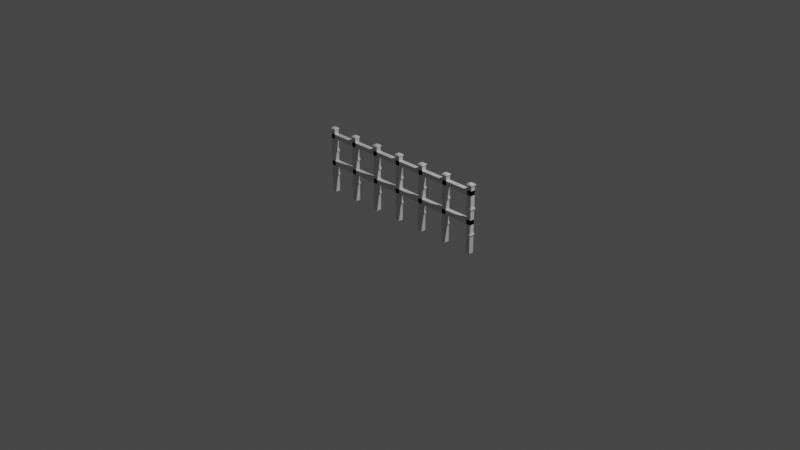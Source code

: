 # Source: corpsgarde.blend  (saved by Blender 2.81.16; exported with 4.5.12 LTS)
import bpy
from mathutils import Matrix  # noqa: F401  (used for matrix-valued properties, if any)

bpy.ops.wm.read_factory_settings(use_empty=True)
scene = bpy.context.scene
scene.name = 'Scene'

# ---- collections
col_collection = bpy.data.collections.new('Collection'); scene.collection.children.link(col_collection)

# ---- materials (node trees are filled in below, after node groups)
mat_material = bpy.data.materials.new('Material')
mat_material.alpha_threshold = 0.0
mat_material.use_transparent_shadow = False
mat_material.line_color = (0.0, 0.0, 0.0, 1.0)

# ---- material node trees
mat_material.use_nodes = True; mat_material.node_tree.nodes.clear()
_N = mat_material.node_tree.nodes; _L = mat_material.node_tree.links
n0 = _N.new('ShaderNodeOutputMaterial'); n0.name = 'Material Output'; n0.location = (300, 300)
n1 = _N.new('ShaderNodeBsdfPrincipled'); n1.name = 'Principled BSDF'; n1.location = (10, 300)
n1.distribution = 'GGX'
n1.subsurface_method = 'BURLEY'
n1.inputs[0].default_value = (0.7357, 0.7357, 0.7357, 1.0)
n1.inputs[2].default_value = 0.4
n1.inputs[3].default_value = 1.45
n1.inputs[27].default_value = (0.0, 0.0, 0.0, 1.0)
n1.inputs[28].default_value = 1.0
_L.new(n1.outputs[0], n0.inputs[0])
n0.is_active_output = True

# ---- world
world_world = bpy.data.worlds.new('World'); scene.world = world_world
world_world.use_nodes = True; world_world.node_tree.nodes.clear()
_N = world_world.node_tree.nodes; _L = world_world.node_tree.links
n0 = _N.new('ShaderNodeOutputWorld'); n0.name = 'World Output'; n0.location = (300, 300)
n1 = _N.new('ShaderNodeBackground'); n1.name = 'Background'; n1.location = (10, 300)
n1.inputs[0].default_value = (0.05088, 0.05088, 0.05088, 1.0)
_L.new(n1.outputs[0], n0.inputs[0])
n0.is_active_output = True
world_world.color = (0.05088, 0.05088, 0.05088)
world_world.use_sun_shadow = False
world_world.sun_shadow_jitter_overblur = 0.0

# ---- cameras
cam_camera = bpy.data.cameras.new('Camera')
cam_camera.clip_end = 100.0
cam_camera.ortho_scale = 7.314

# ---- lights
light_light = bpy.data.lights.new('Light', 'POINT')
light_light.transmission_factor = 0.0
light_light.energy = 1000.0
light_light.shadow_soft_size = 0.1
light_light.shadow_maximum_resolution = 0.006
light_light.use_absolute_resolution = True

# ---- meshes
me_cube_002 = bpy.data.meshes.new('Cube.002')
me_cube_002.from_pydata([(-1.0, -0.025, 0.5957), (-1.0, -0.025, 0.6457), (-1.0, 0.025, 0.5957), (-1.0, 0.025, 0.6457), (1.0, -0.025, 0.5957), (1.0, -0.025, 0.6457), (1.0, 0.025, 0.5957), (1.0, 0.025, 0.6457), (-0.95, 0.025, 0.6808), (-0.95, 0.025, -0.009228), (-0.95, -0.025, 0.6808), (-0.95, -0.025, -0.009228), (-1.0, 0.025, 0.6808), (-1.0, 0.025, -0.009228), (-1.0, -0.025, 0.6808), (-1.0, -0.025, -0.009228), (-0.95, 0.025, 0.429), (-1.0, -0.025, 0.429), (-0.95, -0.025, 0.429), (-1.0, 0.025, 0.429), (-1.0, -0.025, 0.4784), (-0.95, 0.025, 0.4784), (-0.95, -0.025, 0.4784), (-1.0, 0.025, 0.4784), (-0.95, 0.025, 0.2099), (-0.95, -0.025, 0.2099), (-1.0, 0.025, 0.2099), (-1.0, -0.025, 0.2099), (-0.95, 0.025, 0.1604), (-0.95, -0.025, 0.1604), (-1.0, 0.025, 0.1604), (-1.0, -0.025, 0.1604), (-0.9425, 0.0325, 0.4537), (-0.9425, -0.0325, 0.4537), (-1.007, 0.0325, 0.4537), (-0.975, 0.025, 0.429), (-0.95, 0.0, 0.429), (-1.0, 0.0, 0.429), (-0.975, -0.025, 0.429), (-1.007, -0.0325, 0.4537), (-0.975, 0.025, 0.4784), (-0.95, 0.0, 0.4784), (-1.0, 0.0, 0.4784), (-0.975, -0.025, 0.4784), (-0.975, -0.0325, 0.4537), (-1.007, 0.0, 0.4537), (-0.9425, 0.0, 0.4537), (-0.975, 0.0325, 0.4537), (-1.007, -0.0325, 0.1852), (-0.975, -0.025, 0.2099), (-1.0, 0.0, 0.2099), (-0.95, 0.0, 0.2099), (-0.975, 0.025, 0.2099), (-0.9425, 0.0325, 0.1852), (-0.9425, -0.0325, 0.1852), (-1.007, 0.0325, 0.1852), (-0.975, 0.025, 0.1604), (-0.95, 0.0, 0.1604), (-1.0, 0.0, 0.1604), (-0.975, -0.025, 0.1604), (-0.975, 0.0325, 0.1852), (-0.9425, 0.0, 0.1852), (-1.007, 0.0, 0.1852), (-0.975, -0.0325, 0.1852), (-0.9425, -0.0325, 0.7008), (-1.007, -0.0325, 0.7008), (-0.9425, 0.0325, 0.7008), (-1.007, 0.0325, 0.7008), (-0.95, -0.025, 0.7108), (-1.0, -0.025, 0.7108), (-0.95, 0.025, 0.7108), (-1.0, 0.025, 0.7108), (-0.625, 0.025, 0.6808), (-0.625, 0.025, -0.009228), (-0.625, -0.025, 0.6808), (-0.625, -0.025, -0.009228), (-0.675, 0.025, 0.6808), (-0.675, 0.025, -0.009228), (-0.675, -0.025, 0.6808), (-0.675, -0.025, -0.009228), (-0.625, 0.025, 0.429), (-0.675, -0.025, 0.429), (-0.625, -0.025, 0.429), (-0.675, 0.025, 0.429), (-0.675, -0.025, 0.4784), (-0.625, 0.025, 0.4784), (-0.625, -0.025, 0.4784), (-0.675, 0.025, 0.4784), (-0.625, 0.025, 0.2099), (-0.625, -0.025, 0.2099), (-0.675, 0.025, 0.2099), (-0.675, -0.025, 0.2099), (-0.625, 0.025, 0.1604), (-0.625, -0.025, 0.1604), (-0.675, 0.025, 0.1604), (-0.675, -0.025, 0.1604), (-0.6175, 0.0325, 0.4537), (-0.6175, -0.0325, 0.4537), (-0.6825, 0.0325, 0.4537), (-0.65, 0.025, 0.429), (-0.625, 0.0, 0.429), (-0.675, 0.0, 0.429), (-0.65, -0.025, 0.429), (-0.6825, -0.0325, 0.4537), (-0.65, 0.025, 0.4784), (-0.625, 0.0, 0.4784), (-0.675, 0.0, 0.4784), (-0.65, -0.025, 0.4784), (-0.65, -0.0325, 0.4537), (-0.6825, 0.0, 0.4537), (-0.6175, 0.0, 0.4537), (-0.65, 0.0325, 0.4537), (-0.6825, -0.0325, 0.1852), (-0.65, -0.025, 0.2099), (-0.675, 0.0, 0.2099), (-0.625, 0.0, 0.2099), (-0.65, 0.025, 0.2099), (-0.6175, 0.0325, 0.1852), (-0.6175, -0.0325, 0.1852), (-0.6825, 0.0325, 0.1852), (-0.65, 0.025, 0.1604), (-0.625, 0.0, 0.1604), (-0.675, 0.0, 0.1604), (-0.65, -0.025, 0.1604), (-0.65, 0.0325, 0.1852), (-0.6175, 0.0, 0.1852), (-0.6825, 0.0, 0.1852), (-0.65, -0.0325, 0.1852), (-0.6175, -0.0325, 0.7008), (-0.6825, -0.0325, 0.7008), (-0.6175, 0.0325, 0.7008), (-0.6825, 0.0325, 0.7008), (-0.625, -0.025, 0.7108), (-0.675, -0.025, 0.7108), (-0.625, 0.025, 0.7108), (-0.675, 0.025, 0.7108), (-0.3, 0.025, 0.6808), (-0.3, 0.025, -0.009228), (-0.3, -0.025, 0.6808), (-0.3, -0.025, -0.009228), (-0.35, 0.025, 0.6808), (-0.35, 0.025, -0.009228), (-0.35, -0.025, 0.6808), (-0.35, -0.025, -0.009228), (-0.3, 0.025, 0.429), (-0.35, -0.025, 0.429), (-0.3, -0.025, 0.429), (-0.35, 0.025, 0.429), (-0.35, -0.025, 0.4784), (-0.3, 0.025, 0.4784), (-0.3, -0.025, 0.4784), (-0.35, 0.025, 0.4784), (-0.3, 0.025, 0.2099), (-0.3, -0.025, 0.2099), (-0.35, 0.025, 0.2099), (-0.35, -0.025, 0.2099), (-0.3, 0.025, 0.1604), (-0.3, -0.025, 0.1604), (-0.35, 0.025, 0.1604), (-0.35, -0.025, 0.1604), (-0.2925, 0.0325, 0.4537), (-0.2925, -0.0325, 0.4537), (-0.3575, 0.0325, 0.4537), (-0.325, 0.025, 0.429), (-0.3, 0.0, 0.429), (-0.35, 0.0, 0.429), (-0.325, -0.025, 0.429), (-0.3575, -0.0325, 0.4537), (-0.325, 0.025, 0.4784), (-0.3, 0.0, 0.4784), (-0.35, 0.0, 0.4784), (-0.325, -0.025, 0.4784), (-0.325, -0.0325, 0.4537), (-0.3575, 0.0, 0.4537), (-0.2925, 0.0, 0.4537), (-0.325, 0.0325, 0.4537), (-0.3575, -0.0325, 0.1852), (-0.325, -0.025, 0.2099), (-0.35, 0.0, 0.2099), (-0.3, 0.0, 0.2099), (-0.325, 0.025, 0.2099), (-0.2925, 0.0325, 0.1852), (-0.2925, -0.0325, 0.1852), (-0.3575, 0.0325, 0.1852), (-0.325, 0.025, 0.1604), (-0.3, 0.0, 0.1604), (-0.35, 0.0, 0.1604), (-0.325, -0.025, 0.1604), (-0.325, 0.0325, 0.1852), (-0.2925, 0.0, 0.1852), (-0.3575, 0.0, 0.1852), (-0.325, -0.0325, 0.1852), (-0.2925, -0.0325, 0.7008), (-0.3575, -0.0325, 0.7008), (-0.2925, 0.0325, 0.7008), (-0.3575, 0.0325, 0.7008), (-0.3, -0.025, 0.7108), (-0.35, -0.025, 0.7108), (-0.3, 0.025, 0.7108), (-0.35, 0.025, 0.7108), (0.025, 0.025, 0.6808), (0.025, 0.025, -0.009228), (0.025, -0.025, 0.6808), (0.025, -0.025, -0.009228), (-0.025, 0.025, 0.6808), (-0.025, 0.025, -0.009228), (-0.025, -0.025, 0.6808), (-0.025, -0.025, -0.009228), (0.025, 0.025, 0.429), (-0.025, -0.025, 0.429), (0.025, -0.025, 0.429), (-0.025, 0.025, 0.429), (-0.025, -0.025, 0.4784), (0.025, 0.025, 0.4784), (0.025, -0.025, 0.4784), (-0.025, 0.025, 0.4784), (0.025, 0.025, 0.2099), (0.025, -0.025, 0.2099), (-0.025, 0.025, 0.2099), (-0.025, -0.025, 0.2099), (0.025, 0.025, 0.1604), (0.025, -0.025, 0.1604), (-0.025, 0.025, 0.1604), (-0.025, -0.025, 0.1604), (0.0325, 0.0325, 0.4537), (0.0325, -0.0325, 0.4537), (-0.0325, 0.0325, 0.4537), (2.98e-07, 0.025, 0.429), (0.025, 0.0, 0.429), (-0.025, 0.0, 0.429), (2.98e-07, -0.025, 0.429), (-0.0325, -0.0325, 0.4537), (2.98e-07, 0.025, 0.4784), (0.025, 0.0, 0.4784), (-0.025, 0.0, 0.4784), (2.98e-07, -0.025, 0.4784), (2.98e-07, -0.0325, 0.4537), (-0.0325, 0.0, 0.4537), (0.0325, 0.0, 0.4537), (2.98e-07, 0.0325, 0.4537), (-0.0325, -0.0325, 0.1852), (2.98e-07, -0.025, 0.2099), (-0.025, 0.0, 0.2099), (0.025, 0.0, 0.2099), (2.98e-07, 0.025, 0.2099), (0.0325, 0.0325, 0.1852), (0.0325, -0.0325, 0.1852), (-0.0325, 0.0325, 0.1852), (2.98e-07, 0.025, 0.1604), (0.025, 0.0, 0.1604), (-0.025, 0.0, 0.1604), (2.98e-07, -0.025, 0.1604), (2.98e-07, 0.0325, 0.1852), (0.0325, 0.0, 0.1852), (-0.0325, 0.0, 0.1852), (2.98e-07, -0.0325, 0.1852), (0.0325, -0.0325, 0.7008), (-0.0325, -0.0325, 0.7008), (0.0325, 0.0325, 0.7008), (-0.0325, 0.0325, 0.7008), (0.025, -0.025, 0.7108), (-0.025, -0.025, 0.7108), (0.025, 0.025, 0.7108), (-0.025, 0.025, 0.7108), (0.35, 0.025, 0.6808), (0.35, 0.025, -0.009228), (0.35, -0.025, 0.6808), (0.35, -0.025, -0.009228), (0.3, 0.025, 0.6808), (0.3, 0.025, -0.009228), (0.3, -0.025, 0.6808), (0.3, -0.025, -0.009228), (0.35, 0.025, 0.429), (0.3, -0.025, 0.429), (0.35, -0.025, 0.429), (0.3, 0.025, 0.429), (0.3, -0.025, 0.4784), (0.35, 0.025, 0.4784), (0.35, -0.025, 0.4784), (0.3, 0.025, 0.4784), (0.35, 0.025, 0.2099), (0.35, -0.025, 0.2099), (0.3, 0.025, 0.2099), (0.3, -0.025, 0.2099), (0.35, 0.025, 0.1604), (0.35, -0.025, 0.1604), (0.3, 0.025, 0.1604), (0.3, -0.025, 0.1604), (0.3575, 0.0325, 0.4537), (0.3575, -0.0325, 0.4537), (0.2925, 0.0325, 0.4537), (0.325, 0.025, 0.429), (0.35, 0.0, 0.429), (0.3, 0.0, 0.429), (0.325, -0.025, 0.429), (0.2925, -0.0325, 0.4537), (0.325, 0.025, 0.4784), (0.35, 0.0, 0.4784), (0.3, 0.0, 0.4784), (0.325, -0.025, 0.4784), (0.325, -0.0325, 0.4537), (0.2925, 0.0, 0.4537), (0.3575, 0.0, 0.4537), (0.325, 0.0325, 0.4537), (0.2925, -0.0325, 0.1852), (0.325, -0.025, 0.2099), (0.3, 0.0, 0.2099), (0.35, 0.0, 0.2099), (0.325, 0.025, 0.2099), (0.3575, 0.0325, 0.1852), (0.3575, -0.0325, 0.1852), (0.2925, 0.0325, 0.1852), (0.325, 0.025, 0.1604), (0.35, 0.0, 0.1604), (0.3, 0.0, 0.1604), (0.325, -0.025, 0.1604), (0.325, 0.0325, 0.1852), (0.3575, 0.0, 0.1852), (0.2925, 0.0, 0.1852), (0.325, -0.0325, 0.1852), (0.3575, -0.0325, 0.7008), (0.2925, -0.0325, 0.7008), (0.3575, 0.0325, 0.7008), (0.2925, 0.0325, 0.7008), (0.35, -0.025, 0.7108), (0.3, -0.025, 0.7108), (0.35, 0.025, 0.7108), (0.3, 0.025, 0.7108), (0.675, 0.025, 0.6808), (0.675, 0.025, -0.009228), (0.675, -0.025, 0.6808), (0.675, -0.025, -0.009228), (0.625, 0.025, 0.6808), (0.625, 0.025, -0.009228), (0.625, -0.025, 0.6808), (0.625, -0.025, -0.009228), (0.675, 0.025, 0.429), (0.625, -0.025, 0.429), (0.675, -0.025, 0.429), (0.625, 0.025, 0.429), (0.625, -0.025, 0.4784), (0.675, 0.025, 0.4784), (0.675, -0.025, 0.4784), (0.625, 0.025, 0.4784), (0.675, 0.025, 0.2099), (0.675, -0.025, 0.2099), (0.625, 0.025, 0.2099), (0.625, -0.025, 0.2099), (0.675, 0.025, 0.1604), (0.675, -0.025, 0.1604), (0.625, 0.025, 0.1604), (0.625, -0.025, 0.1604), (0.6825, 0.0325, 0.4537), (0.6825, -0.0325, 0.4537), (0.6175, 0.0325, 0.4537), (0.65, 0.025, 0.429), (0.675, 0.0, 0.429), (0.625, 0.0, 0.429), (0.65, -0.025, 0.429), (0.6175, -0.0325, 0.4537), (0.65, 0.025, 0.4784), (0.675, 0.0, 0.4784), (0.625, 0.0, 0.4784), (0.65, -0.025, 0.4784), (0.65, -0.0325, 0.4537), (0.6175, 0.0, 0.4537), (0.6825, 0.0, 0.4537), (0.65, 0.0325, 0.4537), (0.6175, -0.0325, 0.1852), (0.65, -0.025, 0.2099), (0.625, 0.0, 0.2099), (0.675, 0.0, 0.2099), (0.65, 0.025, 0.2099), (0.6825, 0.0325, 0.1852), (0.6825, -0.0325, 0.1852), (0.6175, 0.0325, 0.1852), (0.65, 0.025, 0.1604), (0.675, 0.0, 0.1604), (0.625, 0.0, 0.1604), (0.65, -0.025, 0.1604), (0.65, 0.0325, 0.1852), (0.6825, 0.0, 0.1852), (0.6175, 0.0, 0.1852), (0.65, -0.0325, 0.1852), (0.6825, -0.0325, 0.7008), (0.6175, -0.0325, 0.7008), (0.6825, 0.0325, 0.7008), (0.6175, 0.0325, 0.7008), (0.675, -0.025, 0.7108), (0.625, -0.025, 0.7108), (0.675, 0.025, 0.7108), (0.625, 0.025, 0.7108), (1.0, 0.025, 0.6808), (1.0, 0.025, -0.009228), (1.0, -0.025, 0.6808), (1.0, -0.025, -0.009228), (0.95, 0.025, 0.6808), (0.95, 0.025, -0.009228), (0.95, -0.025, 0.6808), (0.95, -0.025, -0.009228), (1.0, 0.025, 0.429), (0.95, -0.025, 0.429), (1.0, -0.025, 0.429), (0.95, 0.025, 0.429), (0.95, -0.025, 0.4784), (1.0, 0.025, 0.4784), (1.0, -0.025, 0.4784), (0.95, 0.025, 0.4784), (1.0, 0.025, 0.2099), (1.0, -0.025, 0.2099), (0.95, 0.025, 0.2099), (0.95, -0.025, 0.2099), (1.0, 0.025, 0.1604), (1.0, -0.025, 0.1604), (0.95, 0.025, 0.1604), (0.95, -0.025, 0.1604), (1.008, 0.0325, 0.4537), (1.008, -0.0325, 0.4537), (0.9425, 0.0325, 0.4537), (0.975, 0.025, 0.429), (1.0, 0.0, 0.429), (0.95, 0.0, 0.429), (0.975, -0.025, 0.429), (0.9425, -0.0325, 0.4537), (0.975, 0.025, 0.4784), (1.0, 0.0, 0.4784), (0.95, 0.0, 0.4784), (0.975, -0.025, 0.4784), (0.975, -0.0325, 0.4537), (0.9425, 0.0, 0.4537), (1.008, 0.0, 0.4537), (0.975, 0.0325, 0.4537), (0.9425, -0.0325, 0.1852), (0.975, -0.025, 0.2099), (0.95, 0.0, 0.2099), (1.0, 0.0, 0.2099), (0.975, 0.025, 0.2099), (1.008, 0.0325, 0.1852), (1.008, -0.0325, 0.1852), (0.9425, 0.0325, 0.1852), (0.975, 0.025, 0.1604), (1.0, 0.0, 0.1604), (0.95, 0.0, 0.1604), (0.975, -0.025, 0.1604), (0.975, 0.0325, 0.1852), (1.008, 0.0, 0.1852), (0.9425, 0.0, 0.1852), (0.975, -0.0325, 0.1852), (1.008, -0.0325, 0.7008), (0.9425, -0.0325, 0.7008), (1.008, 0.0325, 0.7008), (0.9425, 0.0325, 0.7008), (1.0, -0.025, 0.7108), (0.95, -0.025, 0.7108), (1.0, 0.025, 0.7108), (0.95, 0.025, 0.7108), (-1.0, -0.025, 0.2923), (-1.0, -0.025, 0.3423), (-1.0, 0.025, 0.2923), (-1.0, 0.025, 0.3423), (1.0, -0.025, 0.2923), (1.0, -0.025, 0.3423), (1.0, 0.025, 0.2923), (1.0, 0.025, 0.3423)], [], [(0, 1, 3, 2), (2, 3, 7, 6), (6, 7, 5, 4), (4, 5, 1, 0), (2, 6, 4, 0), (7, 3, 1, 5), (12, 14, 65, 67), (22, 10, 14, 20, 43), (20, 14, 12, 23, 42), (13, 9, 11, 15), (21, 8, 10, 22, 41), (23, 12, 8, 21, 40), (26, 19, 35, 16, 24, 52), (24, 16, 36, 18, 25, 51), (27, 17, 37, 19, 26, 50), (25, 18, 38, 17, 27, 49), (47, 40, 21, 32), (46, 41, 22, 33), (45, 42, 23, 34), (44, 43, 20, 39), (63, 49, 27, 48), (62, 50, 26, 55), (61, 51, 25, 54), (60, 52, 24, 53), (13, 30, 56, 28, 9), (9, 28, 57, 29, 11), (15, 31, 58, 30, 13), (11, 29, 59, 31, 15), (38, 44, 39, 17), (18, 33, 44, 38), (33, 22, 43, 44), (37, 45, 34, 19), (17, 39, 45, 37), (39, 20, 42, 45), (36, 46, 33, 18), (16, 32, 46, 36), (32, 21, 41, 46), (35, 47, 32, 16), (19, 34, 47, 35), (34, 23, 40, 47), (56, 60, 53, 28), (30, 55, 60, 56), (55, 26, 52, 60), (57, 61, 54, 29), (28, 53, 61, 57), (53, 24, 51, 61), (58, 62, 55, 30), (31, 48, 62, 58), (48, 27, 50, 62), (59, 63, 48, 31), (29, 54, 63, 59), (54, 25, 49, 63), (66, 67, 71, 70), (10, 8, 66, 64), (8, 12, 67, 66), (14, 10, 64, 65), (70, 71, 69, 68), (64, 66, 70, 68), (67, 65, 69, 71), (65, 64, 68, 69), (76, 78, 129, 131), (86, 74, 78, 84, 107), (84, 78, 76, 87, 106), (77, 73, 75, 79), (85, 72, 74, 86, 105), (87, 76, 72, 85, 104), (90, 83, 99, 80, 88, 116), (88, 80, 100, 82, 89, 115), (91, 81, 101, 83, 90, 114), (89, 82, 102, 81, 91, 113), (111, 104, 85, 96), (110, 105, 86, 97), (109, 106, 87, 98), (108, 107, 84, 103), (127, 113, 91, 112), (126, 114, 90, 119), (125, 115, 89, 118), (124, 116, 88, 117), (77, 94, 120, 92, 73), (73, 92, 121, 93, 75), (79, 95, 122, 94, 77), (75, 93, 123, 95, 79), (102, 108, 103, 81), (82, 97, 108, 102), (97, 86, 107, 108), (101, 109, 98, 83), (81, 103, 109, 101), (103, 84, 106, 109), (100, 110, 97, 82), (80, 96, 110, 100), (96, 85, 105, 110), (99, 111, 96, 80), (83, 98, 111, 99), (98, 87, 104, 111), (120, 124, 117, 92), (94, 119, 124, 120), (119, 90, 116, 124), (121, 125, 118, 93), (92, 117, 125, 121), (117, 88, 115, 125), (122, 126, 119, 94), (95, 112, 126, 122), (112, 91, 114, 126), (123, 127, 112, 95), (93, 118, 127, 123), (118, 89, 113, 127), (130, 131, 135, 134), (74, 72, 130, 128), (72, 76, 131, 130), (78, 74, 128, 129), (134, 135, 133, 132), (128, 130, 134, 132), (131, 129, 133, 135), (129, 128, 132, 133), (140, 142, 193, 195), (150, 138, 142, 148, 171), (148, 142, 140, 151, 170), (141, 137, 139, 143), (149, 136, 138, 150, 169), (151, 140, 136, 149, 168), (154, 147, 163, 144, 152, 180), (152, 144, 164, 146, 153, 179), (155, 145, 165, 147, 154, 178), (153, 146, 166, 145, 155, 177), (175, 168, 149, 160), (174, 169, 150, 161), (173, 170, 151, 162), (172, 171, 148, 167), (191, 177, 155, 176), (190, 178, 154, 183), (189, 179, 153, 182), (188, 180, 152, 181), (141, 158, 184, 156, 137), (137, 156, 185, 157, 139), (143, 159, 186, 158, 141), (139, 157, 187, 159, 143), (166, 172, 167, 145), (146, 161, 172, 166), (161, 150, 171, 172), (165, 173, 162, 147), (145, 167, 173, 165), (167, 148, 170, 173), (164, 174, 161, 146), (144, 160, 174, 164), (160, 149, 169, 174), (163, 175, 160, 144), (147, 162, 175, 163), (162, 151, 168, 175), (184, 188, 181, 156), (158, 183, 188, 184), (183, 154, 180, 188), (185, 189, 182, 157), (156, 181, 189, 185), (181, 152, 179, 189), (186, 190, 183, 158), (159, 176, 190, 186), (176, 155, 178, 190), (187, 191, 176, 159), (157, 182, 191, 187), (182, 153, 177, 191), (194, 195, 199, 198), (138, 136, 194, 192), (136, 140, 195, 194), (142, 138, 192, 193), (198, 199, 197, 196), (192, 194, 198, 196), (195, 193, 197, 199), (193, 192, 196, 197), (204, 206, 257, 259), (214, 202, 206, 212, 235), (212, 206, 204, 215, 234), (205, 201, 203, 207), (213, 200, 202, 214, 233), (215, 204, 200, 213, 232), (218, 211, 227, 208, 216, 244), (216, 208, 228, 210, 217, 243), (219, 209, 229, 211, 218, 242), (217, 210, 230, 209, 219, 241), (239, 232, 213, 224), (238, 233, 214, 225), (237, 234, 215, 226), (236, 235, 212, 231), (255, 241, 219, 240), (254, 242, 218, 247), (253, 243, 217, 246), (252, 244, 216, 245), (205, 222, 248, 220, 201), (201, 220, 249, 221, 203), (207, 223, 250, 222, 205), (203, 221, 251, 223, 207), (230, 236, 231, 209), (210, 225, 236, 230), (225, 214, 235, 236), (229, 237, 226, 211), (209, 231, 237, 229), (231, 212, 234, 237), (228, 238, 225, 210), (208, 224, 238, 228), (224, 213, 233, 238), (227, 239, 224, 208), (211, 226, 239, 227), (226, 215, 232, 239), (248, 252, 245, 220), (222, 247, 252, 248), (247, 218, 244, 252), (249, 253, 246, 221), (220, 245, 253, 249), (245, 216, 243, 253), (250, 254, 247, 222), (223, 240, 254, 250), (240, 219, 242, 254), (251, 255, 240, 223), (221, 246, 255, 251), (246, 217, 241, 255), (258, 259, 263, 262), (202, 200, 258, 256), (200, 204, 259, 258), (206, 202, 256, 257), (262, 263, 261, 260), (256, 258, 262, 260), (259, 257, 261, 263), (257, 256, 260, 261), (268, 270, 321, 323), (278, 266, 270, 276, 299), (276, 270, 268, 279, 298), (269, 265, 267, 271), (277, 264, 266, 278, 297), (279, 268, 264, 277, 296), (282, 275, 291, 272, 280, 308), (280, 272, 292, 274, 281, 307), (283, 273, 293, 275, 282, 306), (281, 274, 294, 273, 283, 305), (303, 296, 277, 288), (302, 297, 278, 289), (301, 298, 279, 290), (300, 299, 276, 295), (319, 305, 283, 304), (318, 306, 282, 311), (317, 307, 281, 310), (316, 308, 280, 309), (269, 286, 312, 284, 265), (265, 284, 313, 285, 267), (271, 287, 314, 286, 269), (267, 285, 315, 287, 271), (294, 300, 295, 273), (274, 289, 300, 294), (289, 278, 299, 300), (293, 301, 290, 275), (273, 295, 301, 293), (295, 276, 298, 301), (292, 302, 289, 274), (272, 288, 302, 292), (288, 277, 297, 302), (291, 303, 288, 272), (275, 290, 303, 291), (290, 279, 296, 303), (312, 316, 309, 284), (286, 311, 316, 312), (311, 282, 308, 316), (313, 317, 310, 285), (284, 309, 317, 313), (309, 280, 307, 317), (314, 318, 311, 286), (287, 304, 318, 314), (304, 283, 306, 318), (315, 319, 304, 287), (285, 310, 319, 315), (310, 281, 305, 319), (322, 323, 327, 326), (266, 264, 322, 320), (264, 268, 323, 322), (270, 266, 320, 321), (326, 327, 325, 324), (320, 322, 326, 324), (323, 321, 325, 327), (321, 320, 324, 325), (332, 334, 385, 387), (342, 330, 334, 340, 363), (340, 334, 332, 343, 362), (333, 329, 331, 335), (341, 328, 330, 342, 361), (343, 332, 328, 341, 360), (346, 339, 355, 336, 344, 372), (344, 336, 356, 338, 345, 371), (347, 337, 357, 339, 346, 370), (345, 338, 358, 337, 347, 369), (367, 360, 341, 352), (366, 361, 342, 353), (365, 362, 343, 354), (364, 363, 340, 359), (383, 369, 347, 368), (382, 370, 346, 375), (381, 371, 345, 374), (380, 372, 344, 373), (333, 350, 376, 348, 329), (329, 348, 377, 349, 331), (335, 351, 378, 350, 333), (331, 349, 379, 351, 335), (358, 364, 359, 337), (338, 353, 364, 358), (353, 342, 363, 364), (357, 365, 354, 339), (337, 359, 365, 357), (359, 340, 362, 365), (356, 366, 353, 338), (336, 352, 366, 356), (352, 341, 361, 366), (355, 367, 352, 336), (339, 354, 367, 355), (354, 343, 360, 367), (376, 380, 373, 348), (350, 375, 380, 376), (375, 346, 372, 380), (377, 381, 374, 349), (348, 373, 381, 377), (373, 344, 371, 381), (378, 382, 375, 350), (351, 368, 382, 378), (368, 347, 370, 382), (379, 383, 368, 351), (349, 374, 383, 379), (374, 345, 369, 383), (386, 387, 391, 390), (330, 328, 386, 384), (328, 332, 387, 386), (334, 330, 384, 385), (390, 391, 389, 388), (384, 386, 390, 388), (387, 385, 389, 391), (385, 384, 388, 389), (396, 398, 449, 451), (406, 394, 398, 404, 427), (404, 398, 396, 407, 426), (397, 393, 395, 399), (405, 392, 394, 406, 425), (407, 396, 392, 405, 424), (410, 403, 419, 400, 408, 436), (408, 400, 420, 402, 409, 435), (411, 401, 421, 403, 410, 434), (409, 402, 422, 401, 411, 433), (431, 424, 405, 416), (430, 425, 406, 417), (429, 426, 407, 418), (428, 427, 404, 423), (447, 433, 411, 432), (446, 434, 410, 439), (445, 435, 409, 438), (444, 436, 408, 437), (397, 414, 440, 412, 393), (393, 412, 441, 413, 395), (399, 415, 442, 414, 397), (395, 413, 443, 415, 399), (422, 428, 423, 401), (402, 417, 428, 422), (417, 406, 427, 428), (421, 429, 418, 403), (401, 423, 429, 421), (423, 404, 426, 429), (420, 430, 417, 402), (400, 416, 430, 420), (416, 405, 425, 430), (419, 431, 416, 400), (403, 418, 431, 419), (418, 407, 424, 431), (440, 444, 437, 412), (414, 439, 444, 440), (439, 410, 436, 444), (441, 445, 438, 413), (412, 437, 445, 441), (437, 408, 435, 445), (442, 446, 439, 414), (415, 432, 446, 442), (432, 411, 434, 446), (443, 447, 432, 415), (413, 438, 447, 443), (438, 409, 433, 447), (450, 451, 455, 454), (394, 392, 450, 448), (392, 396, 451, 450), (398, 394, 448, 449), (454, 455, 453, 452), (448, 450, 454, 452), (451, 449, 453, 455), (449, 448, 452, 453), (456, 457, 459, 458), (458, 459, 463, 462), (462, 463, 461, 460), (460, 461, 457, 456), (458, 462, 460, 456), (463, 459, 457, 461)])
_uv = me_cube_002.uv_layers.new(name='UVMap')
_uv.uv.foreach_set('vector', [0.375, 0.0, 0.625, 0.0, 0.625, 0.25, 0.375, 0.25, 0.375, 0.25, 0.625, 0.25, 0.625, 0.5, 0.375, 0.5, 0.375, 0.5, 0.625, 0.5, 0.625, 0.75, 0.375, 0.75, 0.375, 0.75, 0.625, 0.75, 0.625, 1.0, 0.375, 1.0, 0.125, 0.5, 0.375, 0.5, 0.375, 0.75, 0.125, 0.75, 0.625, 0.5, 0.875, 0.5, 0.875, 0.75, 0.625, 0.75, 0.625, 0.25, 0.625, 0.0, 0.625, 0.0, 0.625, 0.25, 0.5492, 0.75, 0.625, 0.75, 0.625, 1.0, 0.5492, 1.0, 0.5492, 0.875, 0.5492, 0.0, 0.625, 0.0, 0.625, 0.25, 0.5492, 0.25, 0.5492, 0.125, 0.125, 0.5, 0.375, 0.5, 0.375, 0.75, 0.125, 0.75, 0.5492, 0.5, 0.625, 0.5, 0.625, 0.75, 0.5492, 0.75, 0.5492, 0.625, 0.5492, 0.25, 0.625, 0.25, 0.625, 0.5, 0.5492, 0.5, 0.5492, 0.375, 0.4533, 0.25, 0.5315, 0.25, 0.5315, 0.375, 0.5315, 0.5, 0.4533, 0.5, 0.4533, 0.375, 0.4533, 0.5, 0.5315, 0.5, 0.5315, 0.625, 0.5315, 0.75, 0.4533, 0.75, 0.4533, 0.625, 0.4533, 0.0, 0.5315, 0.0, 0.5315, 0.125, 0.5315, 0.25, 0.4533, 0.25, 0.4533, 0.125, 0.4533, 0.75, 0.5315, 0.75, 0.5315, 0.875, 0.5315, 1.0, 0.4533, 1.0, 0.4533, 0.875, 0.5403, 0.375, 0.5492, 0.375, 0.5492, 0.5, 0.5403, 0.5, 0.5403, 0.625, 0.5492, 0.625, 0.5492, 0.75, 0.5403, 0.75, 0.5403, 0.125, 0.5492, 0.125, 0.5492, 0.25, 0.5403, 0.25, 0.5403, 0.875, 0.5492, 0.875, 0.5492, 1.0, 0.5403, 1.0, 0.4444, 0.875, 0.4533, 0.875, 0.4533, 1.0, 0.4444, 1.0, 0.4444, 0.125, 0.4533, 0.125, 0.4533, 0.25, 0.4444, 0.25, 0.4444, 0.625, 0.4533, 0.625, 0.4533, 0.75, 0.4444, 0.75, 0.4444, 0.375, 0.4533, 0.375, 0.4533, 0.5, 0.4444, 0.5, 0.375, 0.25, 0.4356, 0.25, 0.4356, 0.375, 0.4356, 0.5, 0.375, 0.5, 0.375, 0.5, 0.4356, 0.5, 0.4356, 0.625, 0.4356, 0.75, 0.375, 0.75, 0.375, 0.0, 0.4356, 0.0, 0.4356, 0.125, 0.4356, 0.25, 0.375, 0.25, 0.375, 0.75, 0.4356, 0.75, 0.4356, 0.875, 0.4356, 1.0, 0.375, 1.0, 0.5315, 0.875, 0.5403, 0.875, 0.5403, 1.0, 0.5315, 1.0, 0.5315, 0.75, 0.5403, 0.75, 0.5403, 0.875, 0.5315, 0.875, 0.5403, 0.75, 0.5492, 0.75, 0.5492, 0.875, 0.5403, 0.875, 0.5315, 0.125, 0.5403, 0.125, 0.5403, 0.25, 0.5315, 0.25, 0.5315, 0.0, 0.5403, 0.0, 0.5403, 0.125, 0.5315, 0.125, 0.5403, 0.0, 0.5492, 0.0, 0.5492, 0.125, 0.5403, 0.125, 0.5315, 0.625, 0.5403, 0.625, 0.5403, 0.75, 0.5315, 0.75, 0.5315, 0.5, 0.5403, 0.5, 0.5403, 0.625, 0.5315, 0.625, 0.5403, 0.5, 0.5492, 0.5, 0.5492, 0.625, 0.5403, 0.625, 0.5315, 0.375, 0.5403, 0.375, 0.5403, 0.5, 0.5315, 0.5, 0.5315, 0.25, 0.5403, 0.25, 0.5403, 0.375, 0.5315, 0.375, 0.5403, 0.25, 0.5492, 0.25, 0.5492, 0.375, 0.5403, 0.375, 0.4356, 0.375, 0.4444, 0.375, 0.4444, 0.5, 0.4356, 0.5, 0.4356, 0.25, 0.4444, 0.25, 0.4444, 0.375, 0.4356, 0.375, 0.4444, 0.25, 0.4533, 0.25, 0.4533, 0.375, 0.4444, 0.375, 0.4356, 0.625, 0.4444, 0.625, 0.4444, 0.75, 0.4356, 0.75, 0.4356, 0.5, 0.4444, 0.5, 0.4444, 0.625, 0.4356, 0.625, 0.4444, 0.5, 0.4533, 0.5, 0.4533, 0.625, 0.4444, 0.625, 0.4356, 0.125, 0.4444, 0.125, 0.4444, 0.25, 0.4356, 0.25, 0.4356, 0.0, 0.4444, 0.0, 0.4444, 0.125, 0.4356, 0.125, 0.4444, 0.0, 0.4533, 0.0, 0.4533, 0.125, 0.4444, 0.125, 0.4356, 0.875, 0.4444, 0.875, 0.4444, 1.0, 0.4356, 1.0, 0.4356, 0.75, 0.4444, 0.75, 0.4444, 0.875, 0.4356, 0.875, 0.4444, 0.75, 0.4533, 0.75, 0.4533, 0.875, 0.4444, 0.875, 0.625, 0.5, 0.625, 0.25, 0.625, 0.25, 0.625, 0.5, 0.625, 0.75, 0.625, 0.5, 0.625, 0.5, 0.625, 0.75, 0.625, 0.5, 0.625, 0.25, 0.625, 0.25, 0.625, 0.5, 0.625, 1.0, 0.625, 0.75, 0.625, 0.75, 0.625, 1.0, 0.625, 0.5, 0.875, 0.5, 0.875, 0.75, 0.625, 0.75, 0.625, 0.75, 0.625, 0.5, 0.625, 0.5, 0.625, 0.75, 0.625, 0.25, 0.625, 0.0, 0.625, 0.0, 0.625, 0.25, 0.625, 1.0, 0.625, 0.75, 0.625, 0.75, 0.625, 1.0, 0.625, 0.25, 0.625, 0.0, 0.625, 0.0, 0.625, 0.25, 0.5492, 0.75, 0.625, 0.75, 0.625, 1.0, 0.5492, 1.0, 0.5492, 0.875, 0.5492, 0.0, 0.625, 0.0, 0.625, 0.25, 0.5492, 0.25, 0.5492, 0.125, 0.125, 0.5, 0.375, 0.5, 0.375, 0.75, 0.125, 0.75, 0.5492, 0.5, 0.625, 0.5, 0.625, 0.75, 0.5492, 0.75, 0.5492, 0.625, 0.5492, 0.25, 0.625, 0.25, 0.625, 0.5, 0.5492, 0.5, 0.5492, 0.375, 0.4533, 0.25, 0.5315, 0.25, 0.5315, 0.375, 0.5315, 0.5, 0.4533, 0.5, 0.4533, 0.375, 0.4533, 0.5, 0.5315, 0.5, 0.5315, 0.625, 0.5315, 0.75, 0.4533, 0.75, 0.4533, 0.625, 0.4533, 0.0, 0.5315, 0.0, 0.5315, 0.125, 0.5315, 0.25, 0.4533, 0.25, 0.4533, 0.125, 0.4533, 0.75, 0.5315, 0.75, 0.5315, 0.875, 0.5315, 1.0, 0.4533, 1.0, 0.4533, 0.875, 0.5403, 0.375, 0.5492, 0.375, 0.5492, 0.5, 0.5403, 0.5, 0.5403, 0.625, 0.5492, 0.625, 0.5492, 0.75, 0.5403, 0.75, 0.5403, 0.125, 0.5492, 0.125, 0.5492, 0.25, 0.5403, 0.25, 0.5403, 0.875, 0.5492, 0.875, 0.5492, 1.0, 0.5403, 1.0, 0.4444, 0.875, 0.4533, 0.875, 0.4533, 1.0, 0.4444, 1.0, 0.4444, 0.125, 0.4533, 0.125, 0.4533, 0.25, 0.4444, 0.25, 0.4444, 0.625, 0.4533, 0.625, 0.4533, 0.75, 0.4444, 0.75, 0.4444, 0.375, 0.4533, 0.375, 0.4533, 0.5, 0.4444, 0.5, 0.375, 0.25, 0.4356, 0.25, 0.4356, 0.375, 0.4356, 0.5, 0.375, 0.5, 0.375, 0.5, 0.4356, 0.5, 0.4356, 0.625, 0.4356, 0.75, 0.375, 0.75, 0.375, 0.0, 0.4356, 0.0, 0.4356, 0.125, 0.4356, 0.25, 0.375, 0.25, 0.375, 0.75, 0.4356, 0.75, 0.4356, 0.875, 0.4356, 1.0, 0.375, 1.0, 0.5315, 0.875, 0.5403, 0.875, 0.5403, 1.0, 0.5315, 1.0, 0.5315, 0.75, 0.5403, 0.75, 0.5403, 0.875, 0.5315, 0.875, 0.5403, 0.75, 0.5492, 0.75, 0.5492, 0.875, 0.5403, 0.875, 0.5315, 0.125, 0.5403, 0.125, 0.5403, 0.25, 0.5315, 0.25, 0.5315, 0.0, 0.5403, 0.0, 0.5403, 0.125, 0.5315, 0.125, 0.5403, 0.0, 0.5492, 0.0, 0.5492, 0.125, 0.5403, 0.125, 0.5315, 0.625, 0.5403, 0.625, 0.5403, 0.75, 0.5315, 0.75, 0.5315, 0.5, 0.5403, 0.5, 0.5403, 0.625, 0.5315, 0.625, 0.5403, 0.5, 0.5492, 0.5, 0.5492, 0.625, 0.5403, 0.625, 0.5315, 0.375, 0.5403, 0.375, 0.5403, 0.5, 0.5315, 0.5, 0.5315, 0.25, 0.5403, 0.25, 0.5403, 0.375, 0.5315, 0.375, 0.5403, 0.25, 0.5492, 0.25, 0.5492, 0.375, 0.5403, 0.375, 0.4356, 0.375, 0.4444, 0.375, 0.4444, 0.5, 0.4356, 0.5, 0.4356, 0.25, 0.4444, 0.25, 0.4444, 0.375, 0.4356, 0.375, 0.4444, 0.25, 0.4533, 0.25, 0.4533, 0.375, 0.4444, 0.375, 0.4356, 0.625, 0.4444, 0.625, 0.4444, 0.75, 0.4356, 0.75, 0.4356, 0.5, 0.4444, 0.5, 0.4444, 0.625, 0.4356, 0.625, 0.4444, 0.5, 0.4533, 0.5, 0.4533, 0.625, 0.4444, 0.625, 0.4356, 0.125, 0.4444, 0.125, 0.4444, 0.25, 0.4356, 0.25, 0.4356, 0.0, 0.4444, 0.0, 0.4444, 0.125, 0.4356, 0.125, 0.4444, 0.0, 0.4533, 0.0, 0.4533, 0.125, 0.4444, 0.125, 0.4356, 0.875, 0.4444, 0.875, 0.4444, 1.0, 0.4356, 1.0, 0.4356, 0.75, 0.4444, 0.75, 0.4444, 0.875, 0.4356, 0.875, 0.4444, 0.75, 0.4533, 0.75, 0.4533, 0.875, 0.4444, 0.875, 0.625, 0.5, 0.625, 0.25, 0.625, 0.25, 0.625, 0.5, 0.625, 0.75, 0.625, 0.5, 0.625, 0.5, 0.625, 0.75, 0.625, 0.5, 0.625, 0.25, 0.625, 0.25, 0.625, 0.5, 0.625, 1.0, 0.625, 0.75, 0.625, 0.75, 0.625, 1.0, 0.625, 0.5, 0.875, 0.5, 0.875, 0.75, 0.625, 0.75, 0.625, 0.75, 0.625, 0.5, 0.625, 0.5, 0.625, 0.75, 0.625, 0.25, 0.625, 0.0, 0.625, 0.0, 0.625, 0.25, 0.625, 1.0, 0.625, 0.75, 0.625, 0.75, 0.625, 1.0, 0.625, 0.25, 0.625, 0.0, 0.625, 0.0, 0.625, 0.25, 0.5492, 0.75, 0.625, 0.75, 0.625, 1.0, 0.5492, 1.0, 0.5492, 0.875, 0.5492, 0.0, 0.625, 0.0, 0.625, 0.25, 0.5492, 0.25, 0.5492, 0.125, 0.125, 0.5, 0.375, 0.5, 0.375, 0.75, 0.125, 0.75, 0.5492, 0.5, 0.625, 0.5, 0.625, 0.75, 0.5492, 0.75, 0.5492, 0.625, 0.5492, 0.25, 0.625, 0.25, 0.625, 0.5, 0.5492, 0.5, 0.5492, 0.375, 0.4533, 0.25, 0.5315, 0.25, 0.5315, 0.375, 0.5315, 0.5, 0.4533, 0.5, 0.4533, 0.375, 0.4533, 0.5, 0.5315, 0.5, 0.5315, 0.625, 0.5315, 0.75, 0.4533, 0.75, 0.4533, 0.625, 0.4533, 0.0, 0.5315, 0.0, 0.5315, 0.125, 0.5315, 0.25, 0.4533, 0.25, 0.4533, 0.125, 0.4533, 0.75, 0.5315, 0.75, 0.5315, 0.875, 0.5315, 1.0, 0.4533, 1.0, 0.4533, 0.875, 0.5403, 0.375, 0.5492, 0.375, 0.5492, 0.5, 0.5403, 0.5, 0.5403, 0.625, 0.5492, 0.625, 0.5492, 0.75, 0.5403, 0.75, 0.5403, 0.125, 0.5492, 0.125, 0.5492, 0.25, 0.5403, 0.25, 0.5403, 0.875, 0.5492, 0.875, 0.5492, 1.0, 0.5403, 1.0, 0.4444, 0.875, 0.4533, 0.875, 0.4533, 1.0, 0.4444, 1.0, 0.4444, 0.125, 0.4533, 0.125, 0.4533, 0.25, 0.4444, 0.25, 0.4444, 0.625, 0.4533, 0.625, 0.4533, 0.75, 0.4444, 0.75, 0.4444, 0.375, 0.4533, 0.375, 0.4533, 0.5, 0.4444, 0.5, 0.375, 0.25, 0.4356, 0.25, 0.4356, 0.375, 0.4356, 0.5, 0.375, 0.5, 0.375, 0.5, 0.4356, 0.5, 0.4356, 0.625, 0.4356, 0.75, 0.375, 0.75, 0.375, 0.0, 0.4356, 0.0, 0.4356, 0.125, 0.4356, 0.25, 0.375, 0.25, 0.375, 0.75, 0.4356, 0.75, 0.4356, 0.875, 0.4356, 1.0, 0.375, 1.0, 0.5315, 0.875, 0.5403, 0.875, 0.5403, 1.0, 0.5315, 1.0, 0.5315, 0.75, 0.5403, 0.75, 0.5403, 0.875, 0.5315, 0.875, 0.5403, 0.75, 0.5492, 0.75, 0.5492, 0.875, 0.5403, 0.875, 0.5315, 0.125, 0.5403, 0.125, 0.5403, 0.25, 0.5315, 0.25, 0.5315, 0.0, 0.5403, 0.0, 0.5403, 0.125, 0.5315, 0.125, 0.5403, 0.0, 0.5492, 0.0, 0.5492, 0.125, 0.5403, 0.125, 0.5315, 0.625, 0.5403, 0.625, 0.5403, 0.75, 0.5315, 0.75, 0.5315, 0.5, 0.5403, 0.5, 0.5403, 0.625, 0.5315, 0.625, 0.5403, 0.5, 0.5492, 0.5, 0.5492, 0.625, 0.5403, 0.625, 0.5315, 0.375, 0.5403, 0.375, 0.5403, 0.5, 0.5315, 0.5, 0.5315, 0.25, 0.5403, 0.25, 0.5403, 0.375, 0.5315, 0.375, 0.5403, 0.25, 0.5492, 0.25, 0.5492, 0.375, 0.5403, 0.375, 0.4356, 0.375, 0.4444, 0.375, 0.4444, 0.5, 0.4356, 0.5, 0.4356, 0.25, 0.4444, 0.25, 0.4444, 0.375, 0.4356, 0.375, 0.4444, 0.25, 0.4533, 0.25, 0.4533, 0.375, 0.4444, 0.375, 0.4356, 0.625, 0.4444, 0.625, 0.4444, 0.75, 0.4356, 0.75, 0.4356, 0.5, 0.4444, 0.5, 0.4444, 0.625, 0.4356, 0.625, 0.4444, 0.5, 0.4533, 0.5, 0.4533, 0.625, 0.4444, 0.625, 0.4356, 0.125, 0.4444, 0.125, 0.4444, 0.25, 0.4356, 0.25, 0.4356, 0.0, 0.4444, 0.0, 0.4444, 0.125, 0.4356, 0.125, 0.4444, 0.0, 0.4533, 0.0, 0.4533, 0.125, 0.4444, 0.125, 0.4356, 0.875, 0.4444, 0.875, 0.4444, 1.0, 0.4356, 1.0, 0.4356, 0.75, 0.4444, 0.75, 0.4444, 0.875, 0.4356, 0.875, 0.4444, 0.75, 0.4533, 0.75, 0.4533, 0.875, 0.4444, 0.875, 0.625, 0.5, 0.625, 0.25, 0.625, 0.25, 0.625, 0.5, 0.625, 0.75, 0.625, 0.5, 0.625, 0.5, 0.625, 0.75, 0.625, 0.5, 0.625, 0.25, 0.625, 0.25, 0.625, 0.5, 0.625, 1.0, 0.625, 0.75, 0.625, 0.75, 0.625, 1.0, 0.625, 0.5, 0.875, 0.5, 0.875, 0.75, 0.625, 0.75, 0.625, 0.75, 0.625, 0.5, 0.625, 0.5, 0.625, 0.75, 0.625, 0.25, 0.625, 0.0, 0.625, 0.0, 0.625, 0.25, 0.625, 1.0, 0.625, 0.75, 0.625, 0.75, 0.625, 1.0, 0.625, 0.25, 0.625, 0.0, 0.625, 0.0, 0.625, 0.25, 0.5492, 0.75, 0.625, 0.75, 0.625, 1.0, 0.5492, 1.0, 0.5492, 0.875, 0.5492, 0.0, 0.625, 0.0, 0.625, 0.25, 0.5492, 0.25, 0.5492, 0.125, 0.125, 0.5, 0.375, 0.5, 0.375, 0.75, 0.125, 0.75, 0.5492, 0.5, 0.625, 0.5, 0.625, 0.75, 0.5492, 0.75, 0.5492, 0.625, 0.5492, 0.25, 0.625, 0.25, 0.625, 0.5, 0.5492, 0.5, 0.5492, 0.375, 0.4533, 0.25, 0.5315, 0.25, 0.5315, 0.375, 0.5315, 0.5, 0.4533, 0.5, 0.4533, 0.375, 0.4533, 0.5, 0.5315, 0.5, 0.5315, 0.625, 0.5315, 0.75, 0.4533, 0.75, 0.4533, 0.625, 0.4533, 0.0, 0.5315, 0.0, 0.5315, 0.125, 0.5315, 0.25, 0.4533, 0.25, 0.4533, 0.125, 0.4533, 0.75, 0.5315, 0.75, 0.5315, 0.875, 0.5315, 1.0, 0.4533, 1.0, 0.4533, 0.875, 0.5403, 0.375, 0.5492, 0.375, 0.5492, 0.5, 0.5403, 0.5, 0.5403, 0.625, 0.5492, 0.625, 0.5492, 0.75, 0.5403, 0.75, 0.5403, 0.125, 0.5492, 0.125, 0.5492, 0.25, 0.5403, 0.25, 0.5403, 0.875, 0.5492, 0.875, 0.5492, 1.0, 0.5403, 1.0, 0.4444, 0.875, 0.4533, 0.875, 0.4533, 1.0, 0.4444, 1.0, 0.4444, 0.125, 0.4533, 0.125, 0.4533, 0.25, 0.4444, 0.25, 0.4444, 0.625, 0.4533, 0.625, 0.4533, 0.75, 0.4444, 0.75, 0.4444, 0.375, 0.4533, 0.375, 0.4533, 0.5, 0.4444, 0.5, 0.375, 0.25, 0.4356, 0.25, 0.4356, 0.375, 0.4356, 0.5, 0.375, 0.5, 0.375, 0.5, 0.4356, 0.5, 0.4356, 0.625, 0.4356, 0.75, 0.375, 0.75, 0.375, 0.0, 0.4356, 0.0, 0.4356, 0.125, 0.4356, 0.25, 0.375, 0.25, 0.375, 0.75, 0.4356, 0.75, 0.4356, 0.875, 0.4356, 1.0, 0.375, 1.0, 0.5315, 0.875, 0.5403, 0.875, 0.5403, 1.0, 0.5315, 1.0, 0.5315, 0.75, 0.5403, 0.75, 0.5403, 0.875, 0.5315, 0.875, 0.5403, 0.75, 0.5492, 0.75, 0.5492, 0.875, 0.5403, 0.875, 0.5315, 0.125, 0.5403, 0.125, 0.5403, 0.25, 0.5315, 0.25, 0.5315, 0.0, 0.5403, 0.0, 0.5403, 0.125, 0.5315, 0.125, 0.5403, 0.0, 0.5492, 0.0, 0.5492, 0.125, 0.5403, 0.125, 0.5315, 0.625, 0.5403, 0.625, 0.5403, 0.75, 0.5315, 0.75, 0.5315, 0.5, 0.5403, 0.5, 0.5403, 0.625, 0.5315, 0.625, 0.5403, 0.5, 0.5492, 0.5, 0.5492, 0.625, 0.5403, 0.625, 0.5315, 0.375, 0.5403, 0.375, 0.5403, 0.5, 0.5315, 0.5, 0.5315, 0.25, 0.5403, 0.25, 0.5403, 0.375, 0.5315, 0.375, 0.5403, 0.25, 0.5492, 0.25, 0.5492, 0.375, 0.5403, 0.375, 0.4356, 0.375, 0.4444, 0.375, 0.4444, 0.5, 0.4356, 0.5, 0.4356, 0.25, 0.4444, 0.25, 0.4444, 0.375, 0.4356, 0.375, 0.4444, 0.25, 0.4533, 0.25, 0.4533, 0.375, 0.4444, 0.375, 0.4356, 0.625, 0.4444, 0.625, 0.4444, 0.75, 0.4356, 0.75, 0.4356, 0.5, 0.4444, 0.5, 0.4444, 0.625, 0.4356, 0.625, 0.4444, 0.5, 0.4533, 0.5, 0.4533, 0.625, 0.4444, 0.625, 0.4356, 0.125, 0.4444, 0.125, 0.4444, 0.25, 0.4356, 0.25, 0.4356, 0.0, 0.4444, 0.0, 0.4444, 0.125, 0.4356, 0.125, 0.4444, 0.0, 0.4533, 0.0, 0.4533, 0.125, 0.4444, 0.125, 0.4356, 0.875, 0.4444, 0.875, 0.4444, 1.0, 0.4356, 1.0, 0.4356, 0.75, 0.4444, 0.75, 0.4444, 0.875, 0.4356, 0.875, 0.4444, 0.75, 0.4533, 0.75, 0.4533, 0.875, 0.4444, 0.875, 0.625, 0.5, 0.625, 0.25, 0.625, 0.25, 0.625, 0.5, 0.625, 0.75, 0.625, 0.5, 0.625, 0.5, 0.625, 0.75, 0.625, 0.5, 0.625, 0.25, 0.625, 0.25, 0.625, 0.5, 0.625, 1.0, 0.625, 0.75, 0.625, 0.75, 0.625, 1.0, 0.625, 0.5, 0.875, 0.5, 0.875, 0.75, 0.625, 0.75, 0.625, 0.75, 0.625, 0.5, 0.625, 0.5, 0.625, 0.75, 0.625, 0.25, 0.625, 0.0, 0.625, 0.0, 0.625, 0.25, 0.625, 1.0, 0.625, 0.75, 0.625, 0.75, 0.625, 1.0, 0.625, 0.25, 0.625, 0.0, 0.625, 0.0, 0.625, 0.25, 0.5492, 0.75, 0.625, 0.75, 0.625, 1.0, 0.5492, 1.0, 0.5492, 0.875, 0.5492, 0.0, 0.625, 0.0, 0.625, 0.25, 0.5492, 0.25, 0.5492, 0.125, 0.125, 0.5, 0.375, 0.5, 0.375, 0.75, 0.125, 0.75, 0.5492, 0.5, 0.625, 0.5, 0.625, 0.75, 0.5492, 0.75, 0.5492, 0.625, 0.5492, 0.25, 0.625, 0.25, 0.625, 0.5, 0.5492, 0.5, 0.5492, 0.375, 0.4533, 0.25, 0.5315, 0.25, 0.5315, 0.375, 0.5315, 0.5, 0.4533, 0.5, 0.4533, 0.375, 0.4533, 0.5, 0.5315, 0.5, 0.5315, 0.625, 0.5315, 0.75, 0.4533, 0.75, 0.4533, 0.625, 0.4533, 0.0, 0.5315, 0.0, 0.5315, 0.125, 0.5315, 0.25, 0.4533, 0.25, 0.4533, 0.125, 0.4533, 0.75, 0.5315, 0.75, 0.5315, 0.875, 0.5315, 1.0, 0.4533, 1.0, 0.4533, 0.875, 0.5403, 0.375, 0.5492, 0.375, 0.5492, 0.5, 0.5403, 0.5, 0.5403, 0.625, 0.5492, 0.625, 0.5492, 0.75, 0.5403, 0.75, 0.5403, 0.125, 0.5492, 0.125, 0.5492, 0.25, 0.5403, 0.25, 0.5403, 0.875, 0.5492, 0.875, 0.5492, 1.0, 0.5403, 1.0, 0.4444, 0.875, 0.4533, 0.875, 0.4533, 1.0, 0.4444, 1.0, 0.4444, 0.125, 0.4533, 0.125, 0.4533, 0.25, 0.4444, 0.25, 0.4444, 0.625, 0.4533, 0.625, 0.4533, 0.75, 0.4444, 0.75, 0.4444, 0.375, 0.4533, 0.375, 0.4533, 0.5, 0.4444, 0.5, 0.375, 0.25, 0.4356, 0.25, 0.4356, 0.375, 0.4356, 0.5, 0.375, 0.5, 0.375, 0.5, 0.4356, 0.5, 0.4356, 0.625, 0.4356, 0.75, 0.375, 0.75, 0.375, 0.0, 0.4356, 0.0, 0.4356, 0.125, 0.4356, 0.25, 0.375, 0.25, 0.375, 0.75, 0.4356, 0.75, 0.4356, 0.875, 0.4356, 1.0, 0.375, 1.0, 0.5315, 0.875, 0.5403, 0.875, 0.5403, 1.0, 0.5315, 1.0, 0.5315, 0.75, 0.5403, 0.75, 0.5403, 0.875, 0.5315, 0.875, 0.5403, 0.75, 0.5492, 0.75, 0.5492, 0.875, 0.5403, 0.875, 0.5315, 0.125, 0.5403, 0.125, 0.5403, 0.25, 0.5315, 0.25, 0.5315, 0.0, 0.5403, 0.0, 0.5403, 0.125, 0.5315, 0.125, 0.5403, 0.0, 0.5492, 0.0, 0.5492, 0.125, 0.5403, 0.125, 0.5315, 0.625, 0.5403, 0.625, 0.5403, 0.75, 0.5315, 0.75, 0.5315, 0.5, 0.5403, 0.5, 0.5403, 0.625, 0.5315, 0.625, 0.5403, 0.5, 0.5492, 0.5, 0.5492, 0.625, 0.5403, 0.625, 0.5315, 0.375, 0.5403, 0.375, 0.5403, 0.5, 0.5315, 0.5, 0.5315, 0.25, 0.5403, 0.25, 0.5403, 0.375, 0.5315, 0.375, 0.5403, 0.25, 0.5492, 0.25, 0.5492, 0.375, 0.5403, 0.375, 0.4356, 0.375, 0.4444, 0.375, 0.4444, 0.5, 0.4356, 0.5, 0.4356, 0.25, 0.4444, 0.25, 0.4444, 0.375, 0.4356, 0.375, 0.4444, 0.25, 0.4533, 0.25, 0.4533, 0.375, 0.4444, 0.375, 0.4356, 0.625, 0.4444, 0.625, 0.4444, 0.75, 0.4356, 0.75, 0.4356, 0.5, 0.4444, 0.5, 0.4444, 0.625, 0.4356, 0.625, 0.4444, 0.5, 0.4533, 0.5, 0.4533, 0.625, 0.4444, 0.625, 0.4356, 0.125, 0.4444, 0.125, 0.4444, 0.25, 0.4356, 0.25, 0.4356, 0.0, 0.4444, 0.0, 0.4444, 0.125, 0.4356, 0.125, 0.4444, 0.0, 0.4533, 0.0, 0.4533, 0.125, 0.4444, 0.125, 0.4356, 0.875, 0.4444, 0.875, 0.4444, 1.0, 0.4356, 1.0, 0.4356, 0.75, 0.4444, 0.75, 0.4444, 0.875, 0.4356, 0.875, 0.4444, 0.75, 0.4533, 0.75, 0.4533, 0.875, 0.4444, 0.875, 0.625, 0.5, 0.625, 0.25, 0.625, 0.25, 0.625, 0.5, 0.625, 0.75, 0.625, 0.5, 0.625, 0.5, 0.625, 0.75, 0.625, 0.5, 0.625, 0.25, 0.625, 0.25, 0.625, 0.5, 0.625, 1.0, 0.625, 0.75, 0.625, 0.75, 0.625, 1.0, 0.625, 0.5, 0.875, 0.5, 0.875, 0.75, 0.625, 0.75, 0.625, 0.75, 0.625, 0.5, 0.625, 0.5, 0.625, 0.75, 0.625, 0.25, 0.625, 0.0, 0.625, 0.0, 0.625, 0.25, 0.625, 1.0, 0.625, 0.75, 0.625, 0.75, 0.625, 1.0, 0.625, 0.25, 0.625, 0.0, 0.625, 0.0, 0.625, 0.25, 0.5492, 0.75, 0.625, 0.75, 0.625, 1.0, 0.5492, 1.0, 0.5492, 0.875, 0.5492, 0.0, 0.625, 0.0, 0.625, 0.25, 0.5492, 0.25, 0.5492, 0.125, 0.125, 0.5, 0.375, 0.5, 0.375, 0.75, 0.125, 0.75, 0.5492, 0.5, 0.625, 0.5, 0.625, 0.75, 0.5492, 0.75, 0.5492, 0.625, 0.5492, 0.25, 0.625, 0.25, 0.625, 0.5, 0.5492, 0.5, 0.5492, 0.375, 0.4533, 0.25, 0.5315, 0.25, 0.5315, 0.375, 0.5315, 0.5, 0.4533, 0.5, 0.4533, 0.375, 0.4533, 0.5, 0.5315, 0.5, 0.5315, 0.625, 0.5315, 0.75, 0.4533, 0.75, 0.4533, 0.625, 0.4533, 0.0, 0.5315, 0.0, 0.5315, 0.125, 0.5315, 0.25, 0.4533, 0.25, 0.4533, 0.125, 0.4533, 0.75, 0.5315, 0.75, 0.5315, 0.875, 0.5315, 1.0, 0.4533, 1.0, 0.4533, 0.875, 0.5403, 0.375, 0.5492, 0.375, 0.5492, 0.5, 0.5403, 0.5, 0.5403, 0.625, 0.5492, 0.625, 0.5492, 0.75, 0.5403, 0.75, 0.5403, 0.125, 0.5492, 0.125, 0.5492, 0.25, 0.5403, 0.25, 0.5403, 0.875, 0.5492, 0.875, 0.5492, 1.0, 0.5403, 1.0, 0.4444, 0.875, 0.4533, 0.875, 0.4533, 1.0, 0.4444, 1.0, 0.4444, 0.125, 0.4533, 0.125, 0.4533, 0.25, 0.4444, 0.25, 0.4444, 0.625, 0.4533, 0.625, 0.4533, 0.75, 0.4444, 0.75, 0.4444, 0.375, 0.4533, 0.375, 0.4533, 0.5, 0.4444, 0.5, 0.375, 0.25, 0.4356, 0.25, 0.4356, 0.375, 0.4356, 0.5, 0.375, 0.5, 0.375, 0.5, 0.4356, 0.5, 0.4356, 0.625, 0.4356, 0.75, 0.375, 0.75, 0.375, 0.0, 0.4356, 0.0, 0.4356, 0.125, 0.4356, 0.25, 0.375, 0.25, 0.375, 0.75, 0.4356, 0.75, 0.4356, 0.875, 0.4356, 1.0, 0.375, 1.0, 0.5315, 0.875, 0.5403, 0.875, 0.5403, 1.0, 0.5315, 1.0, 0.5315, 0.75, 0.5403, 0.75, 0.5403, 0.875, 0.5315, 0.875, 0.5403, 0.75, 0.5492, 0.75, 0.5492, 0.875, 0.5403, 0.875, 0.5315, 0.125, 0.5403, 0.125, 0.5403, 0.25, 0.5315, 0.25, 0.5315, 0.0, 0.5403, 0.0, 0.5403, 0.125, 0.5315, 0.125, 0.5403, 0.0, 0.5492, 0.0, 0.5492, 0.125, 0.5403, 0.125, 0.5315, 0.625, 0.5403, 0.625, 0.5403, 0.75, 0.5315, 0.75, 0.5315, 0.5, 0.5403, 0.5, 0.5403, 0.625, 0.5315, 0.625, 0.5403, 0.5, 0.5492, 0.5, 0.5492, 0.625, 0.5403, 0.625, 0.5315, 0.375, 0.5403, 0.375, 0.5403, 0.5, 0.5315, 0.5, 0.5315, 0.25, 0.5403, 0.25, 0.5403, 0.375, 0.5315, 0.375, 0.5403, 0.25, 0.5492, 0.25, 0.5492, 0.375, 0.5403, 0.375, 0.4356, 0.375, 0.4444, 0.375, 0.4444, 0.5, 0.4356, 0.5, 0.4356, 0.25, 0.4444, 0.25, 0.4444, 0.375, 0.4356, 0.375, 0.4444, 0.25, 0.4533, 0.25, 0.4533, 0.375, 0.4444, 0.375, 0.4356, 0.625, 0.4444, 0.625, 0.4444, 0.75, 0.4356, 0.75, 0.4356, 0.5, 0.4444, 0.5, 0.4444, 0.625, 0.4356, 0.625, 0.4444, 0.5, 0.4533, 0.5, 0.4533, 0.625, 0.4444, 0.625, 0.4356, 0.125, 0.4444, 0.125, 0.4444, 0.25, 0.4356, 0.25, 0.4356, 0.0, 0.4444, 0.0, 0.4444, 0.125, 0.4356, 0.125, 0.4444, 0.0, 0.4533, 0.0, 0.4533, 0.125, 0.4444, 0.125, 0.4356, 0.875, 0.4444, 0.875, 0.4444, 1.0, 0.4356, 1.0, 0.4356, 0.75, 0.4444, 0.75, 0.4444, 0.875, 0.4356, 0.875, 0.4444, 0.75, 0.4533, 0.75, 0.4533, 0.875, 0.4444, 0.875, 0.625, 0.5, 0.625, 0.25, 0.625, 0.25, 0.625, 0.5, 0.625, 0.75, 0.625, 0.5, 0.625, 0.5, 0.625, 0.75, 0.625, 0.5, 0.625, 0.25, 0.625, 0.25, 0.625, 0.5, 0.625, 1.0, 0.625, 0.75, 0.625, 0.75, 0.625, 1.0, 0.625, 0.5, 0.875, 0.5, 0.875, 0.75, 0.625, 0.75, 0.625, 0.75, 0.625, 0.5, 0.625, 0.5, 0.625, 0.75, 0.625, 0.25, 0.625, 0.0, 0.625, 0.0, 0.625, 0.25, 0.625, 1.0, 0.625, 0.75, 0.625, 0.75, 0.625, 1.0, 0.625, 0.25, 0.625, 0.0, 0.625, 0.0, 0.625, 0.25, 0.5492, 0.75, 0.625, 0.75, 0.625, 1.0, 0.5492, 1.0, 0.5492, 0.875, 0.5492, 0.0, 0.625, 0.0, 0.625, 0.25, 0.5492, 0.25, 0.5492, 0.125, 0.125, 0.5, 0.375, 0.5, 0.375, 0.75, 0.125, 0.75, 0.5492, 0.5, 0.625, 0.5, 0.625, 0.75, 0.5492, 0.75, 0.5492, 0.625, 0.5492, 0.25, 0.625, 0.25, 0.625, 0.5, 0.5492, 0.5, 0.5492, 0.375, 0.4533, 0.25, 0.5315, 0.25, 0.5315, 0.375, 0.5315, 0.5, 0.4533, 0.5, 0.4533, 0.375, 0.4533, 0.5, 0.5315, 0.5, 0.5315, 0.625, 0.5315, 0.75, 0.4533, 0.75, 0.4533, 0.625, 0.4533, 0.0, 0.5315, 0.0, 0.5315, 0.125, 0.5315, 0.25, 0.4533, 0.25, 0.4533, 0.125, 0.4533, 0.75, 0.5315, 0.75, 0.5315, 0.875, 0.5315, 1.0, 0.4533, 1.0, 0.4533, 0.875, 0.5403, 0.375, 0.5492, 0.375, 0.5492, 0.5, 0.5403, 0.5, 0.5403, 0.625, 0.5492, 0.625, 0.5492, 0.75, 0.5403, 0.75, 0.5403, 0.125, 0.5492, 0.125, 0.5492, 0.25, 0.5403, 0.25, 0.5403, 0.875, 0.5492, 0.875, 0.5492, 1.0, 0.5403, 1.0, 0.4444, 0.875, 0.4533, 0.875, 0.4533, 1.0, 0.4444, 1.0, 0.4444, 0.125, 0.4533, 0.125, 0.4533, 0.25, 0.4444, 0.25, 0.4444, 0.625, 0.4533, 0.625, 0.4533, 0.75, 0.4444, 0.75, 0.4444, 0.375, 0.4533, 0.375, 0.4533, 0.5, 0.4444, 0.5, 0.375, 0.25, 0.4356, 0.25, 0.4356, 0.375, 0.4356, 0.5, 0.375, 0.5, 0.375, 0.5, 0.4356, 0.5, 0.4356, 0.625, 0.4356, 0.75, 0.375, 0.75, 0.375, 0.0, 0.4356, 0.0, 0.4356, 0.125, 0.4356, 0.25, 0.375, 0.25, 0.375, 0.75, 0.4356, 0.75, 0.4356, 0.875, 0.4356, 1.0, 0.375, 1.0, 0.5315, 0.875, 0.5403, 0.875, 0.5403, 1.0, 0.5315, 1.0, 0.5315, 0.75, 0.5403, 0.75, 0.5403, 0.875, 0.5315, 0.875, 0.5403, 0.75, 0.5492, 0.75, 0.5492, 0.875, 0.5403, 0.875, 0.5315, 0.125, 0.5403, 0.125, 0.5403, 0.25, 0.5315, 0.25, 0.5315, 0.0, 0.5403, 0.0, 0.5403, 0.125, 0.5315, 0.125, 0.5403, 0.0, 0.5492, 0.0, 0.5492, 0.125, 0.5403, 0.125, 0.5315, 0.625, 0.5403, 0.625, 0.5403, 0.75, 0.5315, 0.75, 0.5315, 0.5, 0.5403, 0.5, 0.5403, 0.625, 0.5315, 0.625, 0.5403, 0.5, 0.5492, 0.5, 0.5492, 0.625, 0.5403, 0.625, 0.5315, 0.375, 0.5403, 0.375, 0.5403, 0.5, 0.5315, 0.5, 0.5315, 0.25, 0.5403, 0.25, 0.5403, 0.375, 0.5315, 0.375, 0.5403, 0.25, 0.5492, 0.25, 0.5492, 0.375, 0.5403, 0.375, 0.4356, 0.375, 0.4444, 0.375, 0.4444, 0.5, 0.4356, 0.5, 0.4356, 0.25, 0.4444, 0.25, 0.4444, 0.375, 0.4356, 0.375, 0.4444, 0.25, 0.4533, 0.25, 0.4533, 0.375, 0.4444, 0.375, 0.4356, 0.625, 0.4444, 0.625, 0.4444, 0.75, 0.4356, 0.75, 0.4356, 0.5, 0.4444, 0.5, 0.4444, 0.625, 0.4356, 0.625, 0.4444, 0.5, 0.4533, 0.5, 0.4533, 0.625, 0.4444, 0.625, 0.4356, 0.125, 0.4444, 0.125, 0.4444, 0.25, 0.4356, 0.25, 0.4356, 0.0, 0.4444, 0.0, 0.4444, 0.125, 0.4356, 0.125, 0.4444, 0.0, 0.4533, 0.0, 0.4533, 0.125, 0.4444, 0.125, 0.4356, 0.875, 0.4444, 0.875, 0.4444, 1.0, 0.4356, 1.0, 0.4356, 0.75, 0.4444, 0.75, 0.4444, 0.875, 0.4356, 0.875, 0.4444, 0.75, 0.4533, 0.75, 0.4533, 0.875, 0.4444, 0.875, 0.625, 0.5, 0.625, 0.25, 0.625, 0.25, 0.625, 0.5, 0.625, 0.75, 0.625, 0.5, 0.625, 0.5, 0.625, 0.75, 0.625, 0.5, 0.625, 0.25, 0.625, 0.25, 0.625, 0.5, 0.625, 1.0, 0.625, 0.75, 0.625, 0.75, 0.625, 1.0, 0.625, 0.5, 0.875, 0.5, 0.875, 0.75, 0.625, 0.75, 0.625, 0.75, 0.625, 0.5, 0.625, 0.5, 0.625, 0.75, 0.625, 0.25, 0.625, 0.0, 0.625, 0.0, 0.625, 0.25, 0.625, 1.0, 0.625, 0.75, 0.625, 0.75, 0.625, 1.0, 0.375, 0.0, 0.625, 0.0, 0.625, 0.25, 0.375, 0.25, 0.375, 0.25, 0.625, 0.25, 0.625, 0.5, 0.375, 0.5, 0.375, 0.5, 0.625, 0.5, 0.625, 0.75, 0.375, 0.75, 0.375, 0.75, 0.625, 0.75, 0.625, 1.0, 0.375, 1.0, 0.125, 0.5, 0.375, 0.5, 0.375, 0.75, 0.125, 0.75, 0.625, 0.5, 0.875, 0.5, 0.875, 0.75, 0.625, 0.75])
me_cube_002.materials.append(mat_material)
me_cube_002.use_remesh_fix_poles = True
me_cube_002.use_remesh_preserve_attributes = False
me_cube_002.use_mirror_vertex_groups = False
me_cube_002.update()

# ---- objects
ob_light = bpy.data.objects.new('Light', light_light)
ob_camera = bpy.data.objects.new('Camera', cam_camera)
ob_cube_001 = bpy.data.objects.new('Cube.001', me_cube_002)

# ---- transforms, parenting, visibility, modifiers, constraints
ob_light.location = (4.076, 1.005, 5.904)
ob_light.rotation_euler = (0.6503, 0.05522, 1.866)
ob_light.lock_rotations_4d = False
ob_light.empty_display_type = 'ARROWS'
ob_light.color = (0.0, 0.0, 0.0, 0.0)
ob_light.lineart.crease_threshold = 0.0
ob_camera.location = (7.359, -6.926, 4.958)
ob_camera.rotation_euler = (1.109, 0.0, 0.8149)
ob_camera.lock_rotations_4d = False
ob_camera.empty_display_type = 'ARROWS'
ob_camera.color = (0.0, 0.0, 0.0, 0.0)
ob_camera.display_type = 'WIRE'
ob_camera.lineart.crease_threshold = 0.0
ob_cube_001.location = (0.0, 0.0, 0.0)
ob_cube_001.lineart.crease_threshold = 0.0

# ---- collection membership
col_collection.objects.link(ob_light)
col_collection.objects.link(ob_camera)
col_collection.objects.link(ob_cube_001)

# ---- scene / render settings (as saved in the file)
scene.camera = ob_camera
scene.frame_start = 1; scene.frame_end = 250; scene.frame_set(1)
scene.render.engine = 'BLENDER_EEVEE_NEXT'
scene.cycles.use_denoising = False
scene.cycles.samples = 128
scene.cycles.sampling_pattern = 'TABULATED_SOBOL'
scene.cycles.use_adaptive_sampling = False
scene.cycles.use_light_tree = False
scene.view_settings.view_transform = 'Filmic'
bpy.context.view_layer.update()
